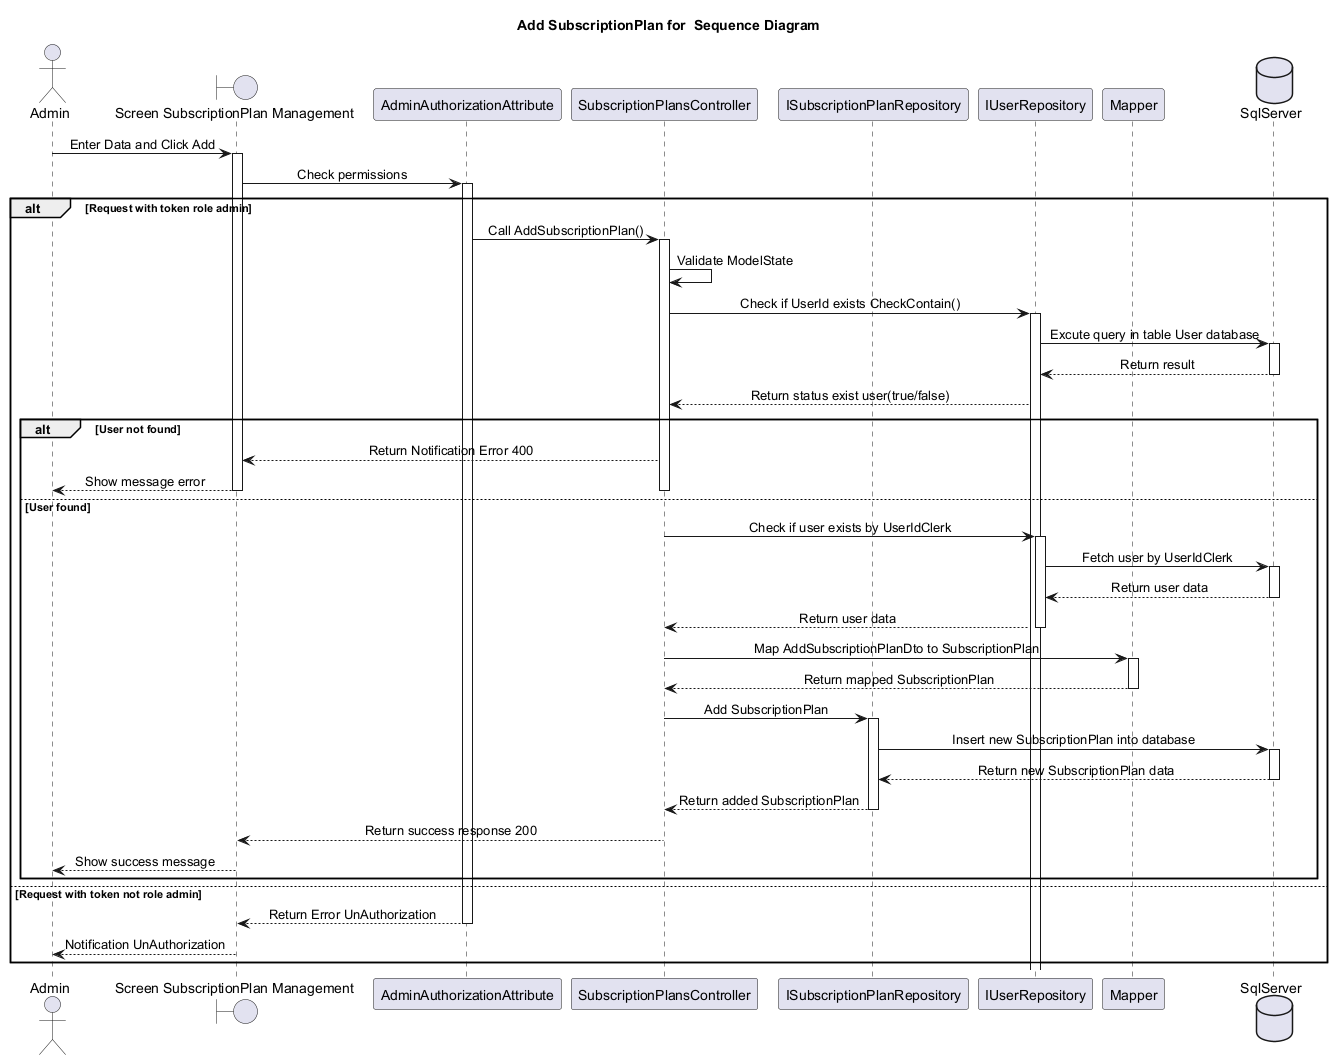

The diagram above was rendered by PlantUML. Its source (embedded in the PNG):
@startuml
skinparam classAttributeIconSize 0
skinparam SequenceMessageAlignment center
Title Add SubscriptionPlan for  Sequence Diagram

actor "Admin" as U
boundary " Screen SubscriptionPlan Management " as Hp
participant "AdminAuthorizationAttribute" as Author
participant "SubscriptionPlansController" as SubscriptionPlanController
participant "ISubscriptionPlanRepository" as ISubscriptionPlanRepo
participant "IUserRepository" as IUserRepo

participant "Mapper" as Mapper
database "SqlServer" as Db

U -> Hp : Enter Data and Click Add
activate Hp
Hp -> Author : Check permissions
activate Author
alt Request with token role admin
    Author -> SubscriptionPlanController : Call AddSubscriptionPlan()
    activate SubscriptionPlanController
    SubscriptionPlanController -> SubscriptionPlanController : Validate ModelState
    SubscriptionPlanController -> IUserRepo : Check if UserId exists CheckContain()
    activate IUserRepo
    IUserRepo -> Db : Excute query in table User database
    activate Db
    Db --> IUserRepo : Return result
    deactivate Db
    IUserRepo --> SubscriptionPlanController : Return status exist user(true/false) 
alt User not found
    SubscriptionPlanController --> Hp : Return Notification Error 400
    Hp --> U : Show message error
    deactivate Hp
    deactivate SubscriptionPlanController
else User found
    SubscriptionPlanController -> IUserRepo : Check if user exists by UserIdClerk
    activate IUserRepo
    IUserRepo -> Db : Fetch user by UserIdClerk
    activate Db
    Db --> IUserRepo : Return user data
    deactivate Db
    IUserRepo --> SubscriptionPlanController : Return user data
    deactivate IUserRepo

    SubscriptionPlanController -> Mapper : Map AddSubscriptionPlanDto to SubscriptionPlan
    activate Mapper
    Mapper --> SubscriptionPlanController : Return mapped SubscriptionPlan
    deactivate Mapper

    SubscriptionPlanController -> ISubscriptionPlanRepo : Add SubscriptionPlan
    activate ISubscriptionPlanRepo
    ISubscriptionPlanRepo -> Db : Insert new SubscriptionPlan into database
    activate Db
    Db --> ISubscriptionPlanRepo : Return new SubscriptionPlan data
    deactivate Db
    ISubscriptionPlanRepo --> SubscriptionPlanController : Return added SubscriptionPlan
    deactivate ISubscriptionPlanRepo

    SubscriptionPlanController --> Hp : Return success response 200
    deactivate SubscriptionPlanController
    Hp --> U : Show success message
    end
    
else Request with token not role admin
    Author --> Hp : Return Error UnAuthorization
    deactivate Author
    Hp --> U : Notification UnAuthorization
    deactivate Hp
end



@enduml